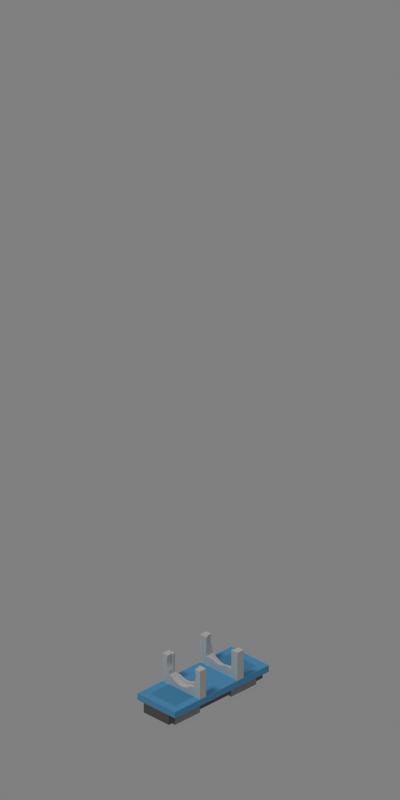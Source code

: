 # Source: cask-wagon.blend  (saved by Blender 2.72.0; exported with 4.5.12 LTS)
import bpy
from mathutils import Matrix  # noqa: F401  (used for matrix-valued properties, if any)

bpy.ops.wm.read_factory_settings(use_empty=True)
scene = bpy.context.scene
scene.name = 'Scene'

# ---- collections
col_collection_1 = bpy.data.collections.new('Collection 1'); scene.collection.children.link(col_collection_1)

# ---- materials (node trees are filled in below, after node groups)
mat_mat_bogie1 = bpy.data.materials.new('mat_bogie1')
mat_mat_bogie1.alpha_threshold = 0.0
mat_mat_bogie1.use_transparent_shadow = False
mat_mat_bogie1.diffuse_color = (0.4, 0.4, 0.4, 1.0)
mat_mat_bogie1.roughness = 0.5
mat_mat_frame1 = bpy.data.materials.new('mat_frame1')
mat_mat_frame1.alpha_threshold = 0.0
mat_mat_frame1.use_transparent_shadow = False
mat_mat_frame1.diffuse_color = (0.3686, 0.6863, 0.8902, 1.0)
mat_mat_frame1.roughness = 0.5
mat_mat_frame2 = bpy.data.materials.new('mat_frame2')
mat_mat_frame2.alpha_threshold = 0.0
mat_mat_frame2.use_transparent_shadow = False
mat_mat_frame2.diffuse_color = (0.3294, 0.6157, 0.8, 1.0)
mat_mat_frame2.roughness = 0.5
mat_mat_bogie2 = bpy.data.materials.new('mat_bogie2')
mat_mat_bogie2.alpha_threshold = 0.0
mat_mat_bogie2.use_transparent_shadow = False
mat_mat_bogie2.diffuse_color = (0.6, 0.6, 0.6, 1.0)
mat_mat_bogie2.roughness = 0.5
mat_mat_cask1 = bpy.data.materials.new('mat_cask1')
mat_mat_cask1.alpha_threshold = 0.0
mat_mat_cask1.use_transparent_shadow = False
mat_mat_cask1.roughness = 0.5
mat_mat_cask2 = bpy.data.materials.new('mat_cask2')
mat_mat_cask2.alpha_threshold = 0.0
mat_mat_cask2.use_transparent_shadow = False
mat_mat_cask2.diffuse_color = (0.6392, 0.6392, 0.6392, 1.0)
mat_mat_cask2.roughness = 0.5
mat_mat_support = bpy.data.materials.new('mat_support')
mat_mat_support.alpha_threshold = 0.0
mat_mat_support.use_transparent_shadow = False
mat_mat_support.diffuse_color = (0.8667, 0.8667, 0.8667, 1.0)
mat_mat_support.roughness = 0.5

# ---- material node trees

# ---- world
world_world = bpy.data.worlds.new('World'); scene.world = world_world
world_world.color = (0.5, 0.5, 0.5)
world_world.use_sun_shadow = False
world_world.sun_shadow_jitter_overblur = 0.0
world_world.cycles.sampling_method = 'MANUAL'
world_world.cycles.sample_map_resolution = 256
world_world.light_settings.distance = 2.0

# ---- cameras
cam_camera = bpy.data.cameras.new('Camera')
cam_camera.type = 'ORTHO'
cam_camera.clip_end = 100.0
cam_camera.lens = 35.0
cam_camera.sensor_width = 32.0
cam_camera.sensor_height = 18.0
cam_camera.ortho_scale = 90.53
cam_camera.dof.focus_distance = 0.0
cam_camera.dof.aperture_fstop = 128.0

# ---- lights
light_lamp = bpy.data.lights.new('Lamp', 'SUN')
light_lamp.color = (1.0, 0.95, 0.9)
light_lamp.transmission_factor = 0.0
light_lamp.cutoff_distance = 30.0
light_lamp.angle = 0.1993
light_lamp.energy = 0.7
light_lamp.shadow_buffer_clip_start = 1.001
light_lamp.shadow_soft_size = 0.1
light_lamp.shadow_cascade_max_distance = 1000.0
light_lamp.cycles.use_multiple_importance_sampling = False

# ---- meshes
me_obj_main = bpy.data.meshes.new('obj_main')
me_obj_main.from_pydata([(-2.0, 0.0, -7.0), (-1.0, 0.0, -7.0), (-1.0, 0.0, -6.0), (-2.0, 0.0, -6.0), (-2.0, 0.4082, -6.0), (-2.0, 0.4082, -7.0), (-1.0, 0.4082, -7.0), (-1.0, 0.0, -5.0), (-2.0, 0.0, -5.0), (-2.0, 0.4082, -5.0), (-1.0, 0.0, -4.0), (-2.0, 0.0, -4.0), (-2.0, 0.4082, -4.0), (-1.0, 0.0, -3.0), (-2.0, 0.0, -3.0), (-2.0, 0.4082, -3.0), (-1.0, 0.4082, -3.0), (-2.0, 0.0, 2.0), (-1.0, 0.0, 2.0), (-1.0, 0.0, 3.0), (-2.0, 0.0, 3.0), (-2.0, 0.4082, 3.0), (-2.0, 0.4082, 2.0), (-1.0, 0.4082, 2.0), (-1.0, 0.0, 4.0), (-2.0, 0.0, 4.0), (-2.0, 0.4082, 4.0), (-1.0, 0.0, 5.0), (-2.0, 0.0, 5.0), (-2.0, 0.4082, 5.0), (-1.0, 0.0, 6.0), (-2.0, 0.0, 6.0), (-2.0, 0.4082, 6.0), (-1.0, 0.4082, 6.0), (0.0, 0.0, -7.0), (0.0, 0.0, -6.0), (0.0, 0.4082, -7.0), (0.0, 0.0, -5.0), (0.0, 0.0, -4.0), (0.0, 0.0, -3.0), (0.0, 0.4082, -3.0), (0.0, 0.0, 2.0), (0.0, 0.0, 3.0), (0.0, 0.4082, 2.0), (0.0, 0.0, 4.0), (0.0, 0.0, 5.0), (0.0, 0.0, 6.0), (0.0, 0.4082, 6.0), (1.0, 0.0, -7.0), (1.0, 0.0, -6.0), (1.0, 0.4082, -7.0), (1.0, 0.0, -5.0), (1.0, 0.0, -4.0), (1.0, 0.0, -3.0), (1.0, 0.4082, -3.0), (1.0, 0.0, 2.0), (1.0, 0.0, 3.0), (1.0, 0.4082, 2.0), (1.0, 0.0, 4.0), (1.0, 0.0, 5.0), (1.0, 0.0, 6.0), (1.0, 0.4082, 6.0), (2.0, 0.0, -7.0), (2.0, 0.0, -6.0), (2.0, 0.4082, -7.0), (2.0, 0.4082, -6.0), (2.0, 0.0, -5.0), (2.0, 0.4082, -5.0), (2.0, 0.0, -4.0), (2.0, 0.4082, -4.0), (2.0, 0.0, -3.0), (2.0, 0.4082, -3.0), (2.0, 0.0, 2.0), (2.0, 0.0, 3.0), (2.0, 0.4082, 2.0), (2.0, 0.4082, 3.0), (2.0, 0.0, 4.0), (2.0, 0.4082, 4.0), (2.0, 0.0, 5.0), (2.0, 0.4082, 5.0), (2.0, 0.0, 6.0), (2.0, 0.4082, 6.0), (-2.0, 0.4082, -8.0), (-1.0, 0.4082, -8.0), (-2.0, 0.8165, -7.0), (-2.0, 0.8165, -8.0), (-1.0, 0.8165, -8.0), (-2.0, 0.8165, -6.0), (-2.0, 0.8165, -5.0), (-2.0, 0.8165, -4.0), (-2.0, 0.8165, -3.0), (-1.0, 0.4082, -2.0), (-2.0, 0.4082, -2.0), (-2.0, 0.8165, -2.0), (-1.0, 0.4082, -1.0), (-2.0, 0.4082, -1.0), (-2.0, 0.8165, -1.0), (-1.0, 0.4082, 0.0), (-2.0, 0.4082, 0.0), (-2.0, 0.8165, 0.0), (-1.0, 0.4082, 1.0), (-2.0, 0.4082, 1.0), (-2.0, 0.8165, 1.0), (-2.0, 0.8165, 2.0), (-2.0, 0.8165, 3.0), (-2.0, 0.8165, 4.0), (-2.0, 0.8165, 5.0), (-2.0, 0.8165, 6.0), (-1.0, 0.4082, 7.0), (-2.0, 0.4082, 7.0), (-2.0, 0.8165, 7.0), (-1.0, 0.8165, 7.0), (0.0, 0.4082, -8.0), (0.0, 0.8165, -8.0), (0.0, 0.4082, -2.0), (0.0, 0.4082, -1.0), (0.0, 0.4082, 0.0), (0.0, 0.4082, 1.0), (0.0, 0.4082, 7.0), (0.0, 0.8165, 7.0), (1.0, 0.4082, -8.0), (1.0, 0.8165, -8.0), (1.0, 0.4082, -2.0), (1.0, 0.4082, -1.0), (1.0, 0.4082, 0.0), (1.0, 0.4082, 1.0), (1.0, 0.4082, 7.0), (1.0, 0.8165, 7.0), (2.0, 0.4082, -8.0), (2.0, 0.8165, -8.0), (2.0, 0.8165, -7.0), (2.0, 0.8165, -6.0), (2.0, 0.8165, -5.0), (2.0, 0.8165, -4.0), (2.0, 0.8165, -3.0), (2.0, 0.4082, -2.0), (2.0, 0.8165, -2.0), (2.0, 0.4082, -1.0), (2.0, 0.8165, -1.0), (2.0, 0.4082, 0.0), (2.0, 0.8165, 0.0), (2.0, 0.4082, 1.0), (2.0, 0.8165, 1.0), (2.0, 0.8165, 2.0), (2.0, 0.8165, 3.0), (2.0, 0.8165, 4.0), (2.0, 0.8165, 5.0), (2.0, 0.8165, 6.0), (2.0, 0.4082, 7.0), (2.0, 0.8165, 7.0), (-2.0, 1.225, -7.0), (-2.0, 1.225, -8.0), (-1.0, 1.225, -8.0), (-2.0, 1.225, -6.0), (-2.0, 1.225, -5.0), (-2.0, 1.225, -4.0), (-2.0, 1.225, -3.0), (-2.0, 1.225, -2.0), (-2.0, 1.225, -1.0), (-2.0, 1.225, 0.0), (-2.0, 1.225, 1.0), (-2.0, 1.225, 2.0), (-2.0, 1.225, 3.0), (-2.0, 1.225, 4.0), (-2.0, 1.225, 5.0), (-2.0, 1.225, 6.0), (-2.0, 1.225, 7.0), (-1.0, 1.225, 7.0), (0.0, 1.225, -8.0), (0.0, 1.225, 7.0), (1.0, 1.225, -8.0), (1.0, 1.225, 7.0), (2.0, 1.225, -8.0), (2.0, 1.225, -7.0), (2.0, 1.225, -6.0), (2.0, 1.225, -5.0), (2.0, 1.225, -4.0), (2.0, 1.225, -3.0), (2.0, 1.225, -2.0), (2.0, 1.225, -1.0), (2.0, 1.225, 0.0), (2.0, 1.225, 1.0), (2.0, 1.225, 2.0), (2.0, 1.225, 3.0), (2.0, 1.225, 4.0), (2.0, 1.225, 5.0), (2.0, 1.225, 6.0), (2.0, 1.225, 7.0), (-2.0, 1.633, -7.0), (-2.0, 1.633, -8.0), (-1.0, 1.633, -8.0), (-2.0, 1.633, -6.0), (-2.0, 1.633, -5.0), (-2.0, 1.633, -4.0), (-2.0, 1.633, -3.0), (-2.0, 1.633, -2.0), (-2.0, 1.633, -1.0), (-2.0, 1.633, 0.0), (-2.0, 1.633, 1.0), (-2.0, 1.633, 2.0), (-2.0, 1.633, 3.0), (-2.0, 1.633, 4.0), (-2.0, 1.633, 5.0), (-2.0, 1.633, 6.0), (-2.0, 1.633, 7.0), (-1.0, 1.633, 7.0), (0.0, 1.633, -8.0), (0.0, 1.633, 7.0), (1.0, 1.633, -8.0), (1.0, 1.633, 7.0), (2.0, 1.633, -8.0), (2.0, 1.633, -7.0), (2.0, 1.633, -6.0), (2.0, 1.633, -5.0), (2.0, 1.633, -4.0), (2.0, 1.633, -3.0), (2.0, 1.633, -2.0), (2.0, 1.633, -1.0), (2.0, 1.633, 0.0), (2.0, 1.633, 1.0), (2.0, 1.633, 2.0), (2.0, 1.633, 3.0), (2.0, 1.633, 4.0), (2.0, 1.633, 5.0), (2.0, 1.633, 6.0), (2.0, 1.633, 7.0), (-3.0, 1.633, -8.0), (-3.0, 1.633, -7.0), (-3.0, 2.041, -7.0), (-3.0, 2.041, -8.0), (-2.0, 2.041, -8.0), (-3.0, 1.633, -6.0), (-3.0, 2.041, -6.0), (-3.0, 1.633, -5.0), (-3.0, 2.041, -5.0), (-3.0, 1.633, -4.0), (-3.0, 2.041, -4.0), (-3.0, 1.633, -3.0), (-3.0, 2.041, -3.0), (-3.0, 1.633, -2.0), (-3.0, 2.041, -2.0), (-3.0, 1.633, -1.0), (-3.0, 2.041, -1.0), (-3.0, 1.633, 0.0), (-3.0, 2.041, 0.0), (-3.0, 1.633, 1.0), (-3.0, 2.041, 1.0), (-3.0, 1.633, 2.0), (-3.0, 2.041, 2.0), (-3.0, 1.633, 3.0), (-3.0, 2.041, 3.0), (-3.0, 1.633, 4.0), (-3.0, 2.041, 4.0), (-3.0, 1.633, 5.0), (-3.0, 2.041, 5.0), (-3.0, 1.633, 6.0), (-3.0, 2.041, 6.0), (-3.0, 1.633, 7.0), (-3.0, 2.041, 7.0), (-2.0, 2.041, 7.0), (-1.0, 2.041, -8.0), (-1.0, 2.041, 7.0), (0.0, 2.041, -8.0), (0.0, 2.041, 7.0), (1.0, 2.041, -8.0), (1.0, 2.041, 7.0), (2.0, 2.041, -8.0), (2.0, 2.041, 7.0), (3.0, 1.633, -8.0), (3.0, 1.633, -7.0), (3.0, 2.041, -8.0), (3.0, 2.041, -7.0), (3.0, 1.633, -6.0), (3.0, 2.041, -6.0), (3.0, 1.633, -5.0), (3.0, 2.041, -5.0), (3.0, 1.633, -4.0), (3.0, 2.041, -4.0), (3.0, 1.633, -3.0), (3.0, 2.041, -3.0), (3.0, 1.633, -2.0), (3.0, 2.041, -2.0), (3.0, 1.633, -1.0), (3.0, 2.041, -1.0), (3.0, 1.633, 0.0), (3.0, 2.041, 0.0), (3.0, 1.633, 1.0), (3.0, 2.041, 1.0), (3.0, 1.633, 2.0), (3.0, 2.041, 2.0), (3.0, 1.633, 3.0), (3.0, 2.041, 3.0), (3.0, 1.633, 4.0), (3.0, 2.041, 4.0), (3.0, 1.633, 5.0), (3.0, 2.041, 5.0), (3.0, 1.633, 6.0), (3.0, 2.041, 6.0), (3.0, 1.633, 7.0), (3.0, 2.041, 7.0), (-3.0, 2.449, -8.0), (-3.0, 2.449, -7.0), (-2.0, 2.449, -7.0), (-2.0, 2.449, -8.0), (-3.0, 2.449, -6.0), (-2.0, 2.449, -6.0), (-3.0, 2.449, -5.0), (-2.0, 2.449, -5.0), (-3.0, 2.449, -4.0), (-2.0, 2.449, -4.0), (-3.0, 2.449, -3.0), (-2.0, 2.449, -3.0), (-3.0, 2.449, -2.0), (-2.0, 2.449, -2.0), (-3.0, 2.449, -1.0), (-2.0, 2.449, -1.0), (-3.0, 2.449, 0.0), (-2.0, 2.449, 0.0), (-3.0, 2.449, 1.0), (-2.0, 2.449, 1.0), (-3.0, 2.449, 2.0), (-2.0, 2.449, 2.0), (-3.0, 2.449, 3.0), (-2.0, 2.449, 3.0), (-3.0, 2.449, 4.0), (-2.0, 2.449, 4.0), (-3.0, 2.449, 5.0), (-2.0, 2.449, 5.0), (-3.0, 2.449, 6.0), (-2.0, 2.449, 6.0), (-3.0, 2.449, 7.0), (-2.0, 2.449, 7.0), (-1.0, 2.449, -7.0), (-1.0, 2.449, -8.0), (-1.0, 2.449, -6.0), (-1.0, 2.449, -5.0), (-1.0, 2.449, -4.0), (-1.0, 2.449, -3.0), (-1.0, 2.449, -2.0), (-1.0, 2.449, -1.0), (-1.0, 2.449, 0.0), (-1.0, 2.449, 1.0), (-1.0, 2.449, 2.0), (-1.0, 2.449, 3.0), (-1.0, 2.449, 4.0), (-1.0, 2.449, 5.0), (-1.0, 2.449, 6.0), (-1.0, 2.449, 7.0), (0.0, 2.449, -7.0), (0.0, 2.449, -8.0), (0.0, 2.449, -6.0), (0.0, 2.449, -5.0), (0.0, 2.449, -4.0), (0.0, 2.449, -3.0), (0.0, 2.449, -2.0), (0.0, 2.449, -1.0), (0.0, 2.449, 0.0), (0.0, 2.449, 1.0), (0.0, 2.449, 2.0), (0.0, 2.449, 3.0), (0.0, 2.449, 4.0), (0.0, 2.449, 5.0), (0.0, 2.449, 6.0), (0.0, 2.449, 7.0), (1.0, 2.449, -7.0), (1.0, 2.449, -8.0), (1.0, 2.449, -6.0), (1.0, 2.449, -5.0), (1.0, 2.449, -4.0), (1.0, 2.449, -3.0), (1.0, 2.449, -2.0), (1.0, 2.449, -1.0), (1.0, 2.449, 0.0), (1.0, 2.449, 1.0), (1.0, 2.449, 2.0), (1.0, 2.449, 3.0), (1.0, 2.449, 4.0), (1.0, 2.449, 5.0), (1.0, 2.449, 6.0), (1.0, 2.449, 7.0), (2.0, 2.449, -7.0), (2.0, 2.449, -8.0), (2.0, 2.449, -6.0), (2.0, 2.449, -5.0), (2.0, 2.449, -4.0), (2.0, 2.449, -3.0), (2.0, 2.449, -2.0), (2.0, 2.449, -1.0), (2.0, 2.449, 0.0), (2.0, 2.449, 1.0), (2.0, 2.449, 2.0), (2.0, 2.449, 3.0), (2.0, 2.449, 4.0), (2.0, 2.449, 5.0), (2.0, 2.449, 6.0), (2.0, 2.449, 7.0), (3.0, 2.449, -7.0), (3.0, 2.449, -8.0), (3.0, 2.449, -6.0), (3.0, 2.449, -5.0), (3.0, 2.449, -4.0), (3.0, 2.449, -3.0), (3.0, 2.449, -2.0), (3.0, 2.449, -1.0), (3.0, 2.449, 0.0), (3.0, 2.449, 1.0), (3.0, 2.449, 2.0), (3.0, 2.449, 3.0), (3.0, 2.449, 4.0), (3.0, 2.449, 5.0), (3.0, 2.449, 6.0), (3.0, 2.449, 7.0)], [], [(0, 1, 2, 3), (0, 3, 4, 5), (0, 5, 6, 1), (3, 2, 7, 8), (3, 8, 9, 4), (8, 7, 10, 11), (8, 11, 12, 9), (11, 10, 13, 14), (11, 14, 15, 12), (14, 13, 16, 15), (17, 18, 19, 20), (17, 20, 21, 22), (17, 22, 23, 18), (20, 19, 24, 25), (20, 25, 26, 21), (25, 24, 27, 28), (25, 28, 29, 26), (28, 27, 30, 31), (28, 31, 32, 29), (31, 30, 33, 32), (1, 34, 35, 2), (1, 6, 36, 34), (2, 35, 37, 7), (7, 37, 38, 10), (10, 38, 39, 13), (13, 39, 40, 16), (18, 41, 42, 19), (18, 23, 43, 41), (19, 42, 44, 24), (24, 44, 45, 27), (27, 45, 46, 30), (30, 46, 47, 33), (34, 48, 49, 35), (34, 36, 50, 48), (35, 49, 51, 37), (37, 51, 52, 38), (38, 52, 53, 39), (39, 53, 54, 40), (41, 55, 56, 42), (41, 43, 57, 55), (42, 56, 58, 44), (44, 58, 59, 45), (45, 59, 60, 46), (46, 60, 61, 47), (48, 62, 63, 49), (62, 64, 65, 63), (48, 50, 64, 62), (49, 63, 66, 51), (63, 65, 67, 66), (51, 66, 68, 52), (66, 67, 69, 68), (52, 68, 70, 53), (68, 69, 71, 70), (53, 70, 71, 54), (55, 72, 73, 56), (72, 74, 75, 73), (55, 57, 74, 72), (56, 73, 76, 58), (73, 75, 77, 76), (58, 76, 78, 59), (76, 77, 79, 78), (59, 78, 80, 60), (78, 79, 81, 80), (60, 80, 81, 61), (82, 83, 6, 5), (82, 5, 84, 85), (82, 85, 86, 83), (5, 4, 87, 84), (4, 9, 88, 87), (9, 12, 89, 88), (12, 15, 90, 89), (15, 16, 91, 92), (15, 92, 93, 90), (92, 91, 94, 95), (92, 95, 96, 93), (95, 94, 97, 98), (95, 98, 99, 96), (98, 97, 100, 101), (98, 101, 102, 99), (101, 100, 23, 22), (101, 22, 103, 102), (22, 21, 104, 103), (21, 26, 105, 104), (26, 29, 106, 105), (29, 32, 107, 106), (32, 33, 108, 109), (32, 109, 110, 107), (109, 108, 111, 110), (83, 112, 36, 6), (83, 86, 113, 112), (16, 40, 114, 91), (91, 114, 115, 94), (94, 115, 116, 97), (97, 116, 117, 100), (100, 117, 43, 23), (33, 47, 118, 108), (108, 118, 119, 111), (112, 120, 50, 36), (112, 113, 121, 120), (40, 54, 122, 114), (114, 122, 123, 115), (115, 123, 124, 116), (116, 124, 125, 117), (117, 125, 57, 43), (47, 61, 126, 118), (118, 126, 127, 119), (120, 128, 64, 50), (128, 129, 130, 64), (120, 121, 129, 128), (64, 130, 131, 65), (65, 131, 132, 67), (67, 132, 133, 69), (69, 133, 134, 71), (54, 71, 135, 122), (71, 134, 136, 135), (122, 135, 137, 123), (135, 136, 138, 137), (123, 137, 139, 124), (137, 138, 140, 139), (124, 139, 141, 125), (139, 140, 142, 141), (125, 141, 74, 57), (141, 142, 143, 74), (74, 143, 144, 75), (75, 144, 145, 77), (77, 145, 146, 79), (79, 146, 147, 81), (61, 81, 148, 126), (81, 147, 149, 148), (126, 148, 149, 127), (85, 84, 150, 151), (85, 151, 152, 86), (84, 87, 153, 150), (87, 88, 154, 153), (88, 89, 155, 154), (89, 90, 156, 155), (90, 93, 157, 156), (93, 96, 158, 157), (96, 99, 159, 158), (99, 102, 160, 159), (102, 103, 161, 160), (103, 104, 162, 161), (104, 105, 163, 162), (105, 106, 164, 163), (106, 107, 165, 164), (107, 110, 166, 165), (110, 111, 167, 166), (86, 152, 168, 113), (111, 119, 169, 167), (113, 168, 170, 121), (119, 127, 171, 169), (129, 172, 173, 130), (121, 170, 172, 129), (130, 173, 174, 131), (131, 174, 175, 132), (132, 175, 176, 133), (133, 176, 177, 134), (134, 177, 178, 136), (136, 178, 179, 138), (138, 179, 180, 140), (140, 180, 181, 142), (142, 181, 182, 143), (143, 182, 183, 144), (144, 183, 184, 145), (145, 184, 185, 146), (146, 185, 186, 147), (147, 186, 187, 149), (127, 149, 187, 171), (151, 150, 188, 189), (151, 189, 190, 152), (150, 153, 191, 188), (153, 154, 192, 191), (154, 155, 193, 192), (155, 156, 194, 193), (156, 157, 195, 194), (157, 158, 196, 195), (158, 159, 197, 196), (159, 160, 198, 197), (160, 161, 199, 198), (161, 162, 200, 199), (162, 163, 201, 200), (163, 164, 202, 201), (164, 165, 203, 202), (165, 166, 204, 203), (166, 167, 205, 204), (152, 190, 206, 168), (167, 169, 207, 205), (168, 206, 208, 170), (169, 171, 209, 207), (172, 210, 211, 173), (170, 208, 210, 172), (173, 211, 212, 174), (174, 212, 213, 175), (175, 213, 214, 176), (176, 214, 215, 177), (177, 215, 216, 178), (178, 216, 217, 179), (179, 217, 218, 180), (180, 218, 219, 181), (181, 219, 220, 182), (182, 220, 221, 183), (183, 221, 222, 184), (184, 222, 223, 185), (185, 223, 224, 186), (186, 224, 225, 187), (171, 187, 225, 209), (226, 189, 188, 227), (226, 227, 228, 229), (226, 229, 230, 189), (227, 188, 191, 231), (227, 231, 232, 228), (231, 191, 192, 233), (231, 233, 234, 232), (233, 192, 193, 235), (233, 235, 236, 234), (235, 193, 194, 237), (235, 237, 238, 236), (237, 194, 195, 239), (237, 239, 240, 238), (239, 195, 196, 241), (239, 241, 242, 240), (241, 196, 197, 243), (241, 243, 244, 242), (243, 197, 198, 245), (243, 245, 246, 244), (245, 198, 199, 247), (245, 247, 248, 246), (247, 199, 200, 249), (247, 249, 250, 248), (249, 200, 201, 251), (249, 251, 252, 250), (251, 201, 202, 253), (251, 253, 254, 252), (253, 202, 203, 255), (253, 255, 256, 254), (255, 203, 204, 257), (255, 257, 258, 256), (257, 204, 259, 258), (189, 230, 260, 190), (204, 205, 261, 259), (190, 260, 262, 206), (205, 207, 263, 261), (206, 262, 264, 208), (207, 209, 265, 263), (208, 264, 266, 210), (209, 225, 267, 265), (210, 268, 269, 211), (268, 270, 271, 269), (210, 266, 270, 268), (211, 269, 272, 212), (269, 271, 273, 272), (212, 272, 274, 213), (272, 273, 275, 274), (213, 274, 276, 214), (274, 275, 277, 276), (214, 276, 278, 215), (276, 277, 279, 278), (215, 278, 280, 216), (278, 279, 281, 280), (216, 280, 282, 217), (280, 281, 283, 282), (217, 282, 284, 218), (282, 283, 285, 284), (218, 284, 286, 219), (284, 285, 287, 286), (219, 286, 288, 220), (286, 287, 289, 288), (220, 288, 290, 221), (288, 289, 291, 290), (221, 290, 292, 222), (290, 291, 293, 292), (222, 292, 294, 223), (292, 293, 295, 294), (223, 294, 296, 224), (294, 295, 297, 296), (224, 296, 298, 225), (296, 297, 299, 298), (225, 298, 299, 267), (300, 301, 302, 303), (229, 228, 301, 300), (229, 300, 303, 230), (301, 304, 305, 302), (228, 232, 304, 301), (304, 306, 307, 305), (232, 234, 306, 304), (306, 308, 309, 307), (234, 236, 308, 306), (308, 310, 311, 309), (236, 238, 310, 308), (310, 312, 313, 311), (238, 240, 312, 310), (312, 314, 315, 313), (240, 242, 314, 312), (314, 316, 317, 315), (242, 244, 316, 314), (316, 318, 319, 317), (244, 246, 318, 316), (318, 320, 321, 319), (246, 248, 320, 318), (320, 322, 323, 321), (248, 250, 322, 320), (322, 324, 325, 323), (250, 252, 324, 322), (324, 326, 327, 325), (252, 254, 326, 324), (326, 328, 329, 327), (254, 256, 328, 326), (328, 330, 331, 329), (256, 258, 330, 328), (258, 259, 331, 330), (303, 302, 332, 333), (230, 303, 333, 260), (302, 305, 334, 332), (305, 307, 335, 334), (307, 309, 336, 335), (309, 311, 337, 336), (311, 313, 338, 337), (313, 315, 339, 338), (315, 317, 340, 339), (317, 319, 341, 340), (319, 321, 342, 341), (321, 323, 343, 342), (323, 325, 344, 343), (325, 327, 345, 344), (327, 329, 346, 345), (329, 331, 347, 346), (259, 261, 347, 331), (333, 332, 348, 349), (260, 333, 349, 262), (332, 334, 350, 348), (334, 335, 351, 350), (335, 336, 352, 351), (336, 337, 353, 352), (337, 338, 354, 353), (338, 339, 355, 354), (339, 340, 356, 355), (340, 341, 357, 356), (341, 342, 358, 357), (342, 343, 359, 358), (343, 344, 360, 359), (344, 345, 361, 360), (345, 346, 362, 361), (346, 347, 363, 362), (261, 263, 363, 347), (349, 348, 364, 365), (262, 349, 365, 264), (348, 350, 366, 364), (350, 351, 367, 366), (351, 352, 368, 367), (352, 353, 369, 368), (353, 354, 370, 369), (354, 355, 371, 370), (355, 356, 372, 371), (356, 357, 373, 372), (357, 358, 374, 373), (358, 359, 375, 374), (359, 360, 376, 375), (360, 361, 377, 376), (361, 362, 378, 377), (362, 363, 379, 378), (263, 265, 379, 363), (365, 364, 380, 381), (264, 365, 381, 266), (364, 366, 382, 380), (366, 367, 383, 382), (367, 368, 384, 383), (368, 369, 385, 384), (369, 370, 386, 385), (370, 371, 387, 386), (371, 372, 388, 387), (372, 373, 389, 388), (373, 374, 390, 389), (374, 375, 391, 390), (375, 376, 392, 391), (376, 377, 393, 392), (377, 378, 394, 393), (378, 379, 395, 394), (265, 267, 395, 379), (381, 380, 396, 397), (270, 397, 396, 271), (266, 381, 397, 270), (380, 382, 398, 396), (271, 396, 398, 273), (382, 383, 399, 398), (273, 398, 399, 275), (383, 384, 400, 399), (275, 399, 400, 277), (384, 385, 401, 400), (277, 400, 401, 279), (385, 386, 402, 401), (279, 401, 402, 281), (386, 387, 403, 402), (281, 402, 403, 283), (387, 388, 404, 403), (283, 403, 404, 285), (388, 389, 405, 404), (285, 404, 405, 287), (389, 390, 406, 405), (287, 405, 406, 289), (390, 391, 407, 406), (289, 406, 407, 291), (391, 392, 408, 407), (291, 407, 408, 293), (392, 393, 409, 408), (293, 408, 409, 295), (393, 394, 410, 409), (295, 409, 410, 297), (394, 395, 411, 410), (297, 410, 411, 299), (267, 299, 411, 395)])
me_obj_main.polygons.foreach_set('material_index', [3, 3, 3, 3, 3, 3, 3, 3, 3, 3, 3, 3, 3, 3, 3, 3, 3, 3, 3, 3, 3, 3, 3, 3, 3, 3, 3, 3, 3, 3, 3, 3, 3, 3, 3, 3, 3, 3, 3, 3, 3, 3, 3, 3, 3, 3, 3, 3, 3, 3, 3, 3, 3, 3, 3, 3, 3, 3, 3, 3, 3, 3, 3, 3, 0, 0, 0, 3, 3, 3, 3, 0, 0, 0, 0, 0, 0, 0, 0, 0, 0, 3, 3, 3, 3, 0, 0, 0, 0, 0, 0, 0, 0, 0, 0, 0, 0, 0, 0, 0, 0, 0, 0, 0, 0, 0, 0, 0, 0, 3, 3, 3, 3, 0, 0, 0, 0, 0, 0, 0, 0, 0, 0, 3, 3, 3, 3, 0, 0, 0, 0, 0, 3, 3, 3, 3, 0, 0, 0, 0, 0, 3, 3, 3, 3, 0, 0, 0, 0, 0, 0, 0, 0, 3, 3, 3, 3, 0, 0, 0, 0, 0, 3, 3, 3, 3, 0, 0, 0, 0, 3, 3, 3, 3, 0, 0, 0, 0, 0, 3, 3, 3, 3, 0, 0, 0, 0, 0, 0, 0, 0, 3, 3, 3, 3, 0, 0, 0, 0, 0, 3, 3, 3, 3, 0, 0, 1, 1, 1, 1, 1, 1, 1, 1, 1, 1, 1, 1, 1, 1, 1, 1, 1, 1, 1, 1, 1, 1, 1, 1, 1, 1, 1, 1, 1, 1, 1, 1, 1, 1, 1, 1, 1, 1, 1, 1, 1, 1, 1, 1, 1, 1, 1, 1, 1, 1, 1, 1, 1, 1, 1, 1, 1, 1, 1, 1, 1, 1, 1, 1, 1, 1, 1, 1, 1, 1, 1, 1, 1, 1, 1, 1, 1, 1, 1, 1, 1, 1, 1, 1, 1, 1, 1, 1, 1, 1, 1, 1, 1, 1, 1, 1, 1, 1, 1, 1, 1, 1, 1, 1, 1, 1, 2, 2, 2, 2, 1, 1, 1, 1, 1, 2, 2, 2, 2, 1, 1, 1, 1, 2, 2, 2, 2, 1, 1, 1, 1, 1, 2, 2, 2, 2, 1, 1, 1, 1, 2, 2, 2, 2, 1, 1, 1, 1, 1, 2, 2, 2, 2, 1, 1, 1, 1, 2, 2, 2, 2, 1, 1, 1, 1, 1, 2, 2, 2, 2, 1, 1, 1, 1, 1, 1, 1, 1, 1, 1, 1, 1, 1, 1, 1, 1, 1, 1, 1, 1, 1, 1, 1, 1, 1, 1, 1, 1, 1, 1, 1, 1, 1, 1])
me_obj_main.materials.append(mat_mat_bogie1)
me_obj_main.materials.append(mat_mat_frame1)
me_obj_main.materials.append(mat_mat_frame2)
me_obj_main.materials.append(mat_mat_bogie2)
me_obj_main.use_remesh_preserve_volume = False
me_obj_main.use_remesh_preserve_attributes = False
me_obj_main.use_mirror_vertex_groups = False
me_obj_main.update()
me_cylinder_001 = bpy.data.meshes.new('Cylinder.001')
me_cylinder_001.from_pydata([(-1.92, 9.537e-07, 0.125), (-1.92, 2.8, 0.125), (-1.883, 9.537e-07, -0.2496), (-1.883, 2.8, -0.2496), (-1.774, 9.537e-07, -0.6098), (-1.774, 2.8, -0.6098), (-1.596, 9.537e-07, -0.9417), (-1.596, 2.8, -0.9417), (-1.358, 4.768e-07, -1.233), (-1.358, 2.8, -1.233), (-1.067, 4.768e-07, -1.471), (-1.067, 2.8, -1.471), (-0.7348, 9.537e-07, -1.649), (-0.7348, 2.8, -1.649), (-0.3746, 9.537e-07, -1.758), (-0.3746, 2.8, -1.758), (-3.934e-07, 9.537e-07, -1.795), (-1.192e-08, 2.8, -1.795), (0.3746, 9.537e-07, -1.758), (0.3746, 2.8, -1.758), (0.7348, 9.537e-07, -1.649), (0.7348, 2.8, -1.649), (1.067, 9.537e-07, -1.471), (1.067, 2.8, -1.471), (1.358, 9.537e-07, -1.233), (1.358, 2.8, -1.233), (1.596, 9.537e-07, -0.9417), (1.596, 2.8, -0.9417), (1.774, 9.537e-07, -0.6098), (1.774, 2.8, -0.6098), (1.883, 9.537e-07, -0.2496), (1.883, 2.8, -0.2496), (1.92, 9.537e-07, 0.125), (1.92, 2.8, 0.125), (1.883, 0.0, 0.4996), (1.883, 2.8, 0.4996), (1.774, 9.537e-07, 0.8598), (1.774, 2.8, 0.8598), (1.596, 4.768e-07, 1.192), (1.596, 2.8, 1.192), (1.358, 9.537e-07, 1.483), (1.358, 2.8, 1.483), (1.067, 4.768e-07, 1.721), (1.067, 2.8, 1.721), (0.7348, 4.768e-07, 1.899), (0.7348, 2.8, 1.899), (0.3746, 4.768e-07, 2.008), (0.3746, 2.8, 2.008), (-1.919e-06, 4.768e-07, 2.045), (-1.919e-06, 2.8, 2.045), (-0.3746, 4.768e-07, 2.008), (-0.3746, 2.8, 2.008), (-0.7348, 4.768e-07, 1.899), (-0.7348, 2.8, 1.899), (-1.067, 0.0, 1.721), (-1.067, 2.8, 1.721), (-1.358, 9.537e-07, 1.483), (-1.358, 2.8, 1.483), (-1.596, 9.537e-07, 1.192), (-1.596, 2.8, 1.192), (-1.774, 9.537e-07, 0.8597), (-1.774, 2.8, 0.8597), (-1.883, 9.537e-07, 0.4996), (-1.883, 2.8, 0.4996), (-2.304, 2.8, 0.125), (-2.26, 2.8, -0.3245), (-2.129, 2.8, -0.7567), (-1.916, 2.8, -1.155), (-1.629, 2.8, -1.504), (-1.28, 2.8, -1.791), (-0.8817, 2.8, -2.004), (-0.4495, 2.8, -2.135), (-1.192e-08, 2.8, -2.179), (0.4495, 2.8, -2.135), (0.8817, 2.8, -2.004), (1.28, 2.8, -1.791), (1.629, 2.8, -1.504), (1.916, 2.8, -1.155), (2.129, 2.8, -0.7567), (2.26, 2.8, -0.3245), (2.304, 2.8, 0.125), (2.26, 2.8, 0.5745), (2.129, 2.8, 1.007), (1.916, 2.8, 1.405), (1.629, 2.8, 1.754), (1.28, 2.8, 2.041), (0.8817, 2.8, 2.254), (0.4495, 2.8, 2.385), (-1.919e-06, 2.8, 2.429), (-0.4495, 2.8, 2.385), (-0.8817, 2.8, 2.254), (-1.28, 2.8, 2.041), (-1.629, 2.8, 1.754), (-1.916, 2.8, 1.405), (-2.129, 2.8, 1.007), (-2.26, 2.8, 0.5745), (-2.304, 6.0, 0.125), (-2.26, 6.0, -0.3245), (-2.129, 6.0, -0.7567), (-1.916, 6.0, -1.155), (-1.629, 6.0, -1.504), (-1.28, 6.0, -1.791), (-0.8817, 6.0, -2.004), (-0.4495, 6.0, -2.135), (3.695e-07, 6.0, -2.179), (0.4495, 6.0, -2.135), (0.8817, 6.0, -2.004), (1.28, 6.0, -1.791), (1.629, 6.0, -1.504), (1.916, 6.0, -1.155), (2.129, 6.0, -0.7567), (2.26, 6.0, -0.3245), (2.304, 6.0, 0.125), (2.26, 6.0, 0.5745), (2.129, 6.0, 1.007), (1.916, 6.0, 1.405), (1.629, 6.0, 1.754), (1.28, 6.0, 2.041), (0.8817, 6.0, 2.254), (0.4495, 6.0, 2.385), (-1.538e-06, 6.0, 2.429), (-0.4495, 6.0, 2.385), (-0.8817, 6.0, 2.254), (-1.28, 6.0, 2.041), (-1.629, 6.0, 1.754), (-1.916, 6.0, 1.405), (-2.129, 6.0, 1.007), (-2.26, 6.0, 0.5745)], [], [(0, 1, 3, 2), (2, 3, 5, 4), (4, 5, 7, 6), (6, 7, 9, 8), (8, 9, 11, 10), (10, 11, 13, 12), (12, 13, 15, 14), (14, 15, 17, 16), (16, 17, 19, 18), (18, 19, 21, 20), (20, 21, 23, 22), (22, 23, 25, 24), (24, 25, 27, 26), (26, 27, 29, 28), (28, 29, 31, 30), (30, 31, 33, 32), (32, 33, 35, 34), (34, 35, 37, 36), (36, 37, 39, 38), (38, 39, 41, 40), (40, 41, 43, 42), (42, 43, 45, 44), (44, 45, 47, 46), (46, 47, 49, 48), (48, 49, 51, 50), (50, 51, 53, 52), (52, 53, 55, 54), (54, 55, 57, 56), (56, 57, 59, 58), (58, 59, 61, 60), (55, 53, 90, 91), (62, 63, 1, 0), (60, 61, 63, 62), (93, 92, 124, 125), (11, 9, 68, 69), (33, 31, 79, 80), (61, 59, 93, 94), (39, 37, 82, 83), (3, 1, 64, 65), (17, 15, 71, 72), (45, 43, 85, 86), (23, 21, 74, 75), (51, 49, 88, 89), (7, 5, 66, 67), (29, 27, 77, 78), (57, 55, 91, 92), (35, 33, 80, 81), (13, 11, 69, 70), (63, 61, 94, 95), (41, 39, 83, 84), (19, 17, 72, 73), (47, 45, 86, 87), (25, 23, 75, 76), (53, 51, 89, 90), (9, 7, 67, 68), (31, 29, 78, 79), (59, 57, 92, 93), (37, 35, 81, 82), (15, 13, 70, 71), (1, 63, 95, 64), (43, 41, 84, 85), (21, 19, 73, 74), (49, 47, 87, 88), (5, 3, 65, 66), (27, 25, 76, 77), (97, 96, 127, 126, 125, 124, 123, 122, 121, 120, 119, 118, 117, 116, 115, 114, 113, 112, 111, 110, 109, 108, 107, 106, 105, 104, 103, 102, 101, 100, 99, 98), (82, 81, 113, 114), (71, 70, 102, 103), (91, 90, 122, 123), (69, 68, 100, 101), (80, 79, 111, 112), (89, 88, 120, 121), (67, 66, 98, 99), (78, 77, 109, 110), (87, 86, 118, 119), (65, 64, 96, 97), (76, 75, 107, 108), (64, 95, 127, 96), (85, 84, 116, 117), (74, 73, 105, 106), (94, 93, 125, 126), (83, 82, 114, 115), (72, 71, 103, 104), (92, 91, 123, 124), (81, 80, 112, 113), (70, 69, 101, 102), (90, 89, 121, 122), (68, 67, 99, 100), (79, 78, 110, 111), (88, 87, 119, 120), (66, 65, 97, 98), (77, 76, 108, 109), (86, 85, 117, 118), (75, 74, 106, 107), (95, 94, 126, 127), (84, 83, 115, 116), (73, 72, 104, 105)])
me_cylinder_001.polygons.foreach_set('material_index', [0, 0, 0, 0, 0, 0, 0, 0, 0, 0, 0, 0, 0, 0, 0, 0, 0, 0, 0, 0, 0, 0, 0, 0, 0, 0, 0, 0, 0, 0, 1, 0, 0, 1, 1, 1, 1, 1, 1, 1, 1, 1, 1, 1, 1, 1, 1, 1, 1, 1, 1, 1, 1, 1, 1, 1, 1, 1, 1, 1, 1, 1, 1, 1, 1, 1, 1, 1, 1, 1, 1, 1, 1, 1, 1, 1, 1, 1, 1, 1, 1, 1, 1, 1, 1, 1, 1, 1, 1, 1, 1, 1, 1, 1, 1, 1, 1])
me_cylinder_001.materials.append(mat_mat_cask1)
me_cylinder_001.materials.append(mat_mat_cask2)
me_cylinder_001.use_remesh_preserve_volume = False
me_cylinder_001.use_remesh_preserve_attributes = False
me_cylinder_001.use_mirror_vertex_groups = False
me_cylinder_001.update()
me_test_0_001 = bpy.data.meshes.new('test_0.001')
me_test_0_001.from_pydata([(-2.0, 7.878, -0.8165), (-3.0, 3.5, 7.749e-07), (-2.0, 3.5, 7.749e-07), (-3.0, 2.5, 7.749e-07), (-2.0, 2.5, 7.749e-07), (-3.0, -2.5, 1.132e-06), (-2.0, -2.5, 1.132e-06), (-3.0, -3.5, 1.252e-06), (-2.0, -3.5, 1.252e-06), (-1.0, 3.5, 7.749e-07), (-1.0, 2.5, 7.749e-07), (-1.0, -2.5, 1.132e-06), (-1.0, -3.5, 1.252e-06), (0.0, 3.5, 7.749e-07), (0.0, 2.5, 7.749e-07), (0.0, -2.5, 1.132e-06), (0.0, -3.5, 1.252e-06), (1.0, 3.5, 7.749e-07), (1.0, 2.5, 7.749e-07), (1.0, -2.5, 1.132e-06), (1.0, -3.5, 1.252e-06), (2.0, 3.5, 7.749e-07), (2.0, 2.5, 7.749e-07), (2.0, -2.5, 1.132e-06), (2.0, -3.5, 1.252e-06), (3.0, 3.5, 7.749e-07), (3.0, 2.5, 7.749e-07), (3.0, -2.5, 1.132e-06), (3.0, -3.5, 1.252e-06), (-3.0, 2.5, 0.4082), (-3.0, 3.5, 0.4082), (-2.0, 3.5, 0.4082), (-2.0, 2.5, 0.4082), (-3.0, -3.5, 0.4082), (-3.0, -2.5, 0.4082), (-2.0, -2.5, 0.4082), (-2.0, -3.5, 0.4082), (-1.0, 3.5, 0.4082), (-1.0, 2.5, 0.4082), (-1.0, -2.5, 0.4082), (-1.0, -3.5, 0.4082), (0.0, 3.5, 0.4082), (0.0, 2.5, 0.4082), (0.0, -2.5, 0.4082), (0.0, -3.5, 0.4082), (1.0, 3.5, 0.4082), (1.0, 2.5, 0.4082), (1.0, -2.5, 0.4082), (1.0, -3.5, 0.4082), (2.0, 3.5, 0.4082), (2.0, 2.5, 0.4082), (2.0, -2.5, 0.4082), (2.0, -3.5, 0.4082), (3.0, 3.5, 0.4082), (3.0, 2.5, 0.4082), (3.0, -2.5, 0.4082), (3.0, -3.5, 0.4082), (-3.0, 2.5, 0.8165), (-3.0, 3.5, 0.8165), (-2.0, 3.5, 0.8165), (-2.0, 2.5, 0.8165), (-3.0, -3.5, 0.8165), (-3.0, -2.5, 0.8165), (-2.0, -2.5, 0.8165), (-2.0, -3.5, 0.8165), (-1.0, 3.5, 0.8165), (-1.0, 2.5, 0.8165), (-1.0, -2.5, 0.8165), (-1.0, -3.5, 0.8165), (0.0, 3.5, 0.8165), (0.0, 2.5, 0.8165), (0.0, -2.5, 0.8165), (0.0, -3.5, 0.8165), (1.0, 3.5, 0.8165), (1.0, 2.5, 0.8165), (1.0, -2.5, 0.8165), (1.0, -3.5, 0.8165), (2.0, 3.5, 0.8165), (2.0, 2.5, 0.8165), (2.0, -2.5, 0.8165), (2.0, -3.5, 0.8165), (3.0, 3.5, 0.8165), (3.0, 2.5, 0.8165), (3.0, -2.5, 0.8165), (3.0, -3.5, 0.8165), (-3.0, 2.5, 1.225), (-3.0, 3.5, 1.225), (-2.0, 3.5, 1.225), (-2.0, 2.5, 1.225), (-3.0, -3.5, 1.225), (-3.0, -2.5, 1.225), (-2.0, -2.5, 1.225), (-2.0, -3.5, 1.225), (-1.0, 2.5, 1.225), (-1.0, 3.5, 1.225), (-1.0, -3.5, 1.225), (-1.0, -2.5, 1.225), (0.0, 2.5, 1.225), (0.0, 3.5, 1.225), (0.0, -3.5, 1.225), (0.0, -2.5, 1.225), (1.0, 2.5, 1.225), (1.0, 3.5, 1.225), (1.0, -3.5, 1.225), (1.0, -2.5, 1.225), (2.0, 2.5, 1.225), (2.0, 3.5, 1.225), (2.0, -3.5, 1.225), (2.0, -2.5, 1.225), (3.0, 3.5, 1.225), (3.0, 2.5, 1.225), (3.0, -2.5, 1.225), (3.0, -3.5, 1.225), (-3.0, 2.5, 1.633), (-3.0, 3.5, 1.633), (-2.0, 3.5, 1.633), (-2.0, 2.5, 1.633), (-3.0, -3.5, 1.633), (-3.0, -2.5, 1.633), (-2.0, -2.5, 1.633), (-2.0, -3.5, 1.633), (2.0, 2.5, 1.633), (2.0, 3.5, 1.633), (3.0, 3.5, 1.633), (3.0, 2.5, 1.633), (2.0, -3.5, 1.633), (2.0, -2.5, 1.633), (3.0, -2.5, 1.633), (3.0, -3.5, 1.633), (-3.0, 2.5, 2.041), (-3.0, 3.5, 2.041), (-2.0, 3.5, 2.041), (-2.0, 2.5, 2.041), (-3.0, -3.5, 2.041), (-3.0, -2.5, 2.041), (-2.0, -2.5, 2.041), (-2.0, -3.5, 2.041), (2.0, 2.5, 2.041), (2.0, 3.5, 2.041), (3.0, 3.5, 2.041), (3.0, 2.5, 2.041), (2.0, -3.5, 2.041), (2.0, -2.5, 2.041), (3.0, -2.5, 2.041), (3.0, -3.5, 2.041), (-3.0, 2.5, 2.449), (-3.0, 3.5, 2.449), (-2.0, 3.5, 2.449), (-2.0, 2.5, 2.449), (-3.0, -3.5, 2.449), (-3.0, -2.5, 2.449), (-2.0, -2.5, 2.449), (-2.0, -3.5, 2.449), (2.0, 2.5, 2.449), (2.0, 3.5, 2.449), (3.0, 3.5, 2.449), (3.0, 2.5, 2.449), (2.0, -3.5, 2.449), (2.0, -2.5, 2.449), (3.0, -2.5, 2.449), (3.0, -3.5, 2.449), (-3.0, 2.5, 2.858), (-3.0, 3.5, 2.858), (-2.0, 3.5, 2.858), (-2.0, 2.5, 2.858), (-3.0, -3.5, 2.858), (-3.0, -2.5, 2.858), (-2.0, -2.5, 2.858), (-2.0, -3.5, 2.858), (2.0, 2.5, 2.858), (2.0, 3.5, 2.858), (3.0, 3.5, 2.858), (3.0, 2.5, 2.858), (2.0, -3.5, 2.858), (2.0, -2.5, 2.858), (3.0, -2.5, 2.858), (3.0, -3.5, 2.858), (-3.0, 2.5, 3.266), (-3.0, 3.5, 3.266), (-2.0, 3.5, 3.266), (-2.0, 2.5, 3.266), (-3.0, -3.5, 3.266), (-3.0, -2.5, 3.266), (-2.0, -2.5, 3.266), (-2.0, -3.5, 3.266), (2.0, 2.5, 3.266), (2.0, 3.5, 3.266), (3.0, 3.5, 3.266), (3.0, 2.5, 3.266), (2.0, -3.5, 3.266), (2.0, -2.5, 3.266), (3.0, -2.5, 3.266), (3.0, -3.5, 3.266), (-3.0, 3.5, 3.674), (-3.0, 2.5, 3.674), (-2.0, 2.5, 3.674), (-2.0, 3.5, 3.674), (-3.0, -2.5, 3.674), (-3.0, -3.5, 3.674), (-2.0, -3.5, 3.674), (-2.0, -2.5, 3.674), (2.0, 3.5, 3.674), (2.0, 2.5, 3.674), (3.0, 2.5, 3.674), (3.0, 3.5, 3.674), (2.0, -2.5, 3.674), (2.0, -3.5, 3.674), (3.0, -3.5, 3.674), (3.0, -2.5, 3.674)], [], [(1, 3, 29, 30), (1, 30, 31, 2), (3, 4, 32, 29), (5, 7, 33, 34), (5, 34, 35, 6), (7, 8, 36, 33), (96, 67, 63, 91), (38, 66, 60, 32), (59, 65, 37, 31), (31, 37, 9, 2), (9, 37, 41, 13), (10, 14, 42, 38), (11, 39, 43, 15), (12, 16, 44, 40), (13, 41, 45, 17), (14, 18, 46, 42), (15, 43, 47, 19), (16, 20, 48, 44), (17, 45, 49, 21), (18, 22, 50, 46), (19, 47, 51, 23), (20, 24, 52, 48), (25, 53, 54, 26), (21, 49, 53, 25), (22, 26, 54, 50), (27, 55, 56, 28), (23, 51, 55, 27), (24, 28, 56, 52), (30, 29, 57, 58), (30, 58, 59, 31), (29, 32, 60, 57), (34, 33, 61, 62), (34, 62, 63, 35), (33, 36, 64, 61), (4, 10, 38, 32), (88, 93, 94, 87), (92, 95, 96, 91), (87, 94, 65, 59), (37, 65, 69, 41), (38, 42, 70, 66), (39, 67, 71, 43), (40, 44, 72, 68), (41, 69, 73, 45), (42, 46, 74, 70), (43, 71, 75, 47), (44, 48, 76, 72), (45, 73, 77, 49), (46, 50, 78, 74), (47, 75, 79, 51), (48, 52, 80, 76), (53, 81, 82, 54), (49, 77, 81, 53), (50, 54, 82, 78), (55, 83, 84, 56), (51, 79, 83, 55), (52, 56, 84, 80), (58, 57, 85, 86), (58, 86, 87, 59), (57, 60, 88, 85), (62, 61, 89, 90), (62, 90, 91, 63), (61, 64, 92, 89), (12, 40, 36, 8), (35, 39, 11, 6), (64, 68, 95, 92), (60, 66, 93, 88), (63, 67, 39, 35), (94, 93, 97, 98), (65, 94, 98, 69), (66, 70, 97, 93), (96, 95, 99, 100), (67, 96, 100, 71), (68, 72, 99, 95), (98, 97, 101, 102), (69, 98, 102, 73), (70, 74, 101, 97), (100, 99, 103, 104), (71, 100, 104, 75), (72, 76, 103, 99), (102, 101, 105, 106), (73, 102, 106, 77), (74, 78, 105, 101), (104, 103, 107, 108), (75, 104, 108, 79), (76, 80, 107, 103), (81, 109, 110, 82), (77, 106, 109, 81), (78, 82, 110, 105), (83, 111, 112, 84), (79, 108, 111, 83), (80, 84, 112, 107), (86, 85, 113, 114), (87, 115, 116, 88), (86, 114, 115, 87), (85, 88, 116, 113), (90, 89, 117, 118), (91, 119, 120, 92), (90, 118, 119, 91), (89, 92, 120, 117), (106, 105, 121, 122), (109, 123, 124, 110), (106, 122, 123, 109), (105, 110, 124, 121), (108, 107, 125, 126), (111, 127, 128, 112), (108, 126, 127, 111), (107, 112, 128, 125), (114, 113, 129, 130), (115, 131, 132, 116), (114, 130, 131, 115), (113, 116, 132, 129), (118, 117, 133, 134), (119, 135, 136, 120), (118, 134, 135, 119), (117, 120, 136, 133), (122, 121, 137, 138), (123, 139, 140, 124), (122, 138, 139, 123), (121, 124, 140, 137), (126, 125, 141, 142), (127, 143, 144, 128), (126, 142, 143, 127), (125, 128, 144, 141), (130, 129, 145, 146), (131, 147, 148, 132), (130, 146, 147, 131), (129, 132, 148, 145), (134, 133, 149, 150), (135, 151, 152, 136), (134, 150, 151, 135), (133, 136, 152, 149), (138, 137, 153, 154), (139, 155, 156, 140), (138, 154, 155, 139), (137, 140, 156, 153), (142, 141, 157, 158), (143, 159, 160, 144), (142, 158, 159, 143), (141, 144, 160, 157), (146, 145, 161, 162), (147, 163, 164, 148), (146, 162, 163, 147), (145, 148, 164, 161), (150, 149, 165, 166), (151, 167, 168, 152), (150, 166, 167, 151), (149, 152, 168, 165), (154, 153, 169, 170), (155, 171, 172, 156), (154, 170, 171, 155), (153, 156, 172, 169), (158, 157, 173, 174), (159, 175, 176, 160), (158, 174, 175, 159), (157, 160, 176, 173), (162, 161, 177, 178), (163, 179, 180, 164), (162, 178, 179, 163), (161, 164, 180, 177), (166, 165, 181, 182), (167, 183, 184, 168), (166, 182, 183, 167), (165, 168, 184, 181), (170, 169, 185, 186), (171, 187, 188, 172), (170, 186, 187, 171), (169, 172, 188, 185), (174, 173, 189, 190), (175, 191, 192, 176), (174, 190, 191, 175), (173, 176, 192, 189), (193, 194, 195, 196), (178, 177, 194, 193), (179, 196, 195, 180), (178, 193, 196, 179), (177, 180, 195, 194), (197, 198, 199, 200), (182, 181, 198, 197), (183, 200, 199, 184), (182, 197, 200, 183), (181, 184, 199, 198), (201, 202, 203, 204), (186, 185, 202, 201), (187, 204, 203, 188), (186, 201, 204, 187), (185, 188, 203, 202), (205, 206, 207, 208), (190, 189, 206, 205), (191, 208, 207, 192), (190, 205, 208, 191), (189, 192, 207, 206), (40, 68, 64, 36)])
me_test_0_001.materials.append(mat_mat_support)
me_test_0_001.use_remesh_preserve_volume = False
me_test_0_001.use_remesh_preserve_attributes = False
me_test_0_001.use_mirror_vertex_groups = False
me_test_0_001.update()
me_cube_001 = bpy.data.meshes.new('Cube.001')
me_cube_001.from_pydata([(-2.0, -4.0, 0.0), (-2.0, 5.0, 0.0), (2.0, 5.0, 0.0), (2.0, -4.0, 0.0), (-2.0, -4.0, 3.266), (-2.0, 5.0, 3.266), (2.0, 5.0, 3.266), (2.0, -4.0, 3.266)], [], [(4, 5, 1, 0), (5, 6, 2, 1), (6, 7, 3, 2), (7, 4, 0, 3), (0, 1, 2, 3), (7, 6, 5, 4)])
me_cube_001.use_remesh_preserve_volume = False
me_cube_001.use_remesh_preserve_attributes = False
me_cube_001.use_mirror_vertex_groups = False
me_cube_001.update()

# ---- objects
ob_obj_main = bpy.data.objects.new('obj_main', me_obj_main)
ob_obj_cask = bpy.data.objects.new('obj_cask', me_cylinder_001)
ob_obj_support = bpy.data.objects.new('obj_support', me_test_0_001)
ob_obj_box = bpy.data.objects.new('obj_box', me_cube_001)
ob_lamp = bpy.data.objects.new('Lamp', light_lamp)
ob_camera = bpy.data.objects.new('Camera', cam_camera)

# ---- transforms, parenting, visibility, modifiers, constraints
ob_obj_main.location = (0.0, 0.0, 0.0)
ob_obj_main.rotation_euler = (1.571, 0.0, 0.0)
ob_obj_main.lineart.crease_threshold = 0.0
ob_obj_cask.parent = ob_obj_main
ob_obj_cask.matrix_parent_inverse = Matrix(((1.0, 0.0, 0.0, 0.0), (0.0, -1.629e-07, 1.0, 0.0), (0.0, -1.0, -1.629e-07, 0.0), (0.0, 0.0, 0.0, 1.0)))
ob_obj_cask.location = (0.0, 0.5, 5.184)
ob_obj_cask.hide_viewport = True
ob_obj_cask.hide_render = True
ob_obj_cask.lineart.crease_threshold = 0.0
_m = ob_obj_cask.modifiers.new('Mirror', 'MIRROR')
_m.use_axis = (False, True, False)
ob_obj_support.parent = ob_obj_main
ob_obj_support.matrix_parent_inverse = Matrix(((1.0, 0.0, 0.0, 0.0), (0.0, -1.629e-07, 1.0, 0.0), (0.0, -1.0, -1.629e-07, 0.0), (0.0, 0.0, 0.0, 1.0)))
ob_obj_support.location = (0.0, 0.5, 2.45)
ob_obj_support.lineart.crease_threshold = 0.0
_m = ob_obj_support.modifiers.new('Boolean', 'BOOLEAN')
_m.object = ob_obj_cask
_m.solver = 'FAST'
ob_obj_box.parent = ob_obj_main
ob_obj_box.matrix_parent_inverse = Matrix(((1.0, 0.0, 0.0, 0.0), (0.0, -1.629e-07, 1.0, 0.0), (0.0, -1.0, -1.629e-07, 0.0), (0.0, 0.0, 0.0, 1.0)))
ob_obj_box.location = (0.0, 0.0, 3.266)
ob_obj_box.hide_viewport = True
ob_obj_box.hide_render = True
ob_obj_box.lineart.crease_threshold = 0.0
ob_lamp.location = (0.0, 0.0, 5.0)
ob_lamp.rotation_euler = (0.5236, 0.0, 0.0)
ob_lamp.lock_rotations_4d = False
ob_lamp.empty_display_type = 'ARROWS'
ob_lamp.color = (0.0, 0.0, 0.0, 0.0)
ob_lamp.lineart.crease_threshold = 0.0
ob_camera.location = (20.0, -20.0, 55.52)
ob_camera.rotation_euler = (1.047, 0.0, 0.7854)
ob_camera.lock_rotations_4d = False
ob_camera.empty_display_type = 'ARROWS'
ob_camera.color = (0.0, 0.0, 0.0, 0.0)
ob_camera.display_type = 'WIRE'
ob_camera.lineart.crease_threshold = 0.0

# ---- collection membership
col_collection_1.objects.link(ob_obj_main)
col_collection_1.objects.link(ob_obj_cask)
col_collection_1.objects.link(ob_obj_support)
col_collection_1.objects.link(ob_obj_box)
col_collection_1.objects.link(ob_lamp)
col_collection_1.objects.link(ob_camera)

# ---- scene / render settings (as saved in the file)
scene.camera = ob_camera
scene.frame_start = 1; scene.frame_end = 250; scene.frame_set(1)
scene.render.engine = 'BLENDER_EEVEE_NEXT'
scene.render.resolution_x = 64
scene.render.resolution_y = 128
scene.render.dither_intensity = 0.0
scene.render.film_transparent = True
scene.cycles.use_denoising = False
scene.cycles.samples = 10
scene.cycles.sampling_pattern = 'TABULATED_SOBOL'
scene.cycles.light_sampling_threshold = 0.0
scene.cycles.use_adaptive_sampling = False
scene.cycles.use_light_tree = False
scene.cycles.blur_glossy = 0.0
scene.cycles.pixel_filter_type = 'GAUSSIAN'
scene.cycles.sample_clamp_indirect = 0.0
scene.view_settings.view_transform = 'Raw'
bpy.context.view_layer.update()
